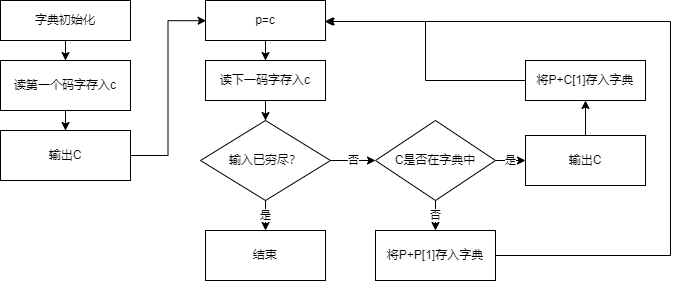

The diagram above was exported from draw.io. Its source (the exported page's mxGraphModel, read from the mxfile embedded in the PNG):
<mxGraphModel dx="634" dy="472" grid="1" gridSize="10" guides="1" tooltips="1" connect="0" arrows="1" fold="1" page="1" pageScale="1" pageWidth="827" pageHeight="1169" math="0" shadow="0">
  <root>
    <mxCell id="0" />
    <mxCell id="1" parent="0" />
    <mxCell id="6owI-x4eWQ3u8Bj-2Bi3-3" value="" style="edgeStyle=orthogonalEdgeStyle;rounded=0;orthogonalLoop=1;jettySize=auto;html=1;" edge="1" parent="1" source="6owI-x4eWQ3u8Bj-2Bi3-1" target="6owI-x4eWQ3u8Bj-2Bi3-2">
      <mxGeometry relative="1" as="geometry" />
    </mxCell>
    <mxCell id="6owI-x4eWQ3u8Bj-2Bi3-1" value="字典初始化" style="rounded=0;whiteSpace=wrap;html=1;" vertex="1" parent="1">
      <mxGeometry x="110" y="60" width="130" height="40" as="geometry" />
    </mxCell>
    <mxCell id="6owI-x4eWQ3u8Bj-2Bi3-5" value="" style="edgeStyle=orthogonalEdgeStyle;rounded=0;orthogonalLoop=1;jettySize=auto;html=1;" edge="1" parent="1" source="6owI-x4eWQ3u8Bj-2Bi3-2" target="6owI-x4eWQ3u8Bj-2Bi3-4">
      <mxGeometry relative="1" as="geometry" />
    </mxCell>
    <mxCell id="6owI-x4eWQ3u8Bj-2Bi3-2" value="读第一个码字存入c" style="rounded=0;whiteSpace=wrap;html=1;" vertex="1" parent="1">
      <mxGeometry x="110" y="120" width="130" height="50" as="geometry" />
    </mxCell>
    <mxCell id="6owI-x4eWQ3u8Bj-2Bi3-28" style="edgeStyle=orthogonalEdgeStyle;rounded=0;orthogonalLoop=1;jettySize=auto;html=1;entryX=0.005;entryY=0.505;entryDx=0;entryDy=0;entryPerimeter=0;" edge="1" parent="1" source="6owI-x4eWQ3u8Bj-2Bi3-4" target="6owI-x4eWQ3u8Bj-2Bi3-27">
      <mxGeometry relative="1" as="geometry" />
    </mxCell>
    <mxCell id="6owI-x4eWQ3u8Bj-2Bi3-4" value="输出C" style="rounded=0;whiteSpace=wrap;html=1;" vertex="1" parent="1">
      <mxGeometry x="110" y="190" width="130" height="50" as="geometry" />
    </mxCell>
    <mxCell id="6owI-x4eWQ3u8Bj-2Bi3-9" value="" style="edgeStyle=orthogonalEdgeStyle;rounded=0;orthogonalLoop=1;jettySize=auto;html=1;" edge="1" parent="1" source="6owI-x4eWQ3u8Bj-2Bi3-6" target="6owI-x4eWQ3u8Bj-2Bi3-7">
      <mxGeometry relative="1" as="geometry" />
    </mxCell>
    <mxCell id="6owI-x4eWQ3u8Bj-2Bi3-6" value="读下一码字存入c" style="rounded=0;whiteSpace=wrap;html=1;" vertex="1" parent="1">
      <mxGeometry x="315" y="120" width="120" height="40" as="geometry" />
    </mxCell>
    <mxCell id="6owI-x4eWQ3u8Bj-2Bi3-13" value="是" style="edgeStyle=orthogonalEdgeStyle;rounded=0;orthogonalLoop=1;jettySize=auto;html=1;" edge="1" parent="1" source="6owI-x4eWQ3u8Bj-2Bi3-7">
      <mxGeometry relative="1" as="geometry">
        <mxPoint x="375" y="290" as="targetPoint" />
      </mxGeometry>
    </mxCell>
    <mxCell id="6owI-x4eWQ3u8Bj-2Bi3-16" value="否" style="edgeStyle=orthogonalEdgeStyle;rounded=0;orthogonalLoop=1;jettySize=auto;html=1;" edge="1" parent="1" source="6owI-x4eWQ3u8Bj-2Bi3-7" target="6owI-x4eWQ3u8Bj-2Bi3-11">
      <mxGeometry relative="1" as="geometry" />
    </mxCell>
    <mxCell id="6owI-x4eWQ3u8Bj-2Bi3-7" value="输入已穷尽？" style="rhombus;whiteSpace=wrap;html=1;" vertex="1" parent="1">
      <mxGeometry x="310" y="180" width="130" height="80" as="geometry" />
    </mxCell>
    <mxCell id="6owI-x4eWQ3u8Bj-2Bi3-18" value="是" style="edgeStyle=orthogonalEdgeStyle;rounded=0;orthogonalLoop=1;jettySize=auto;html=1;" edge="1" parent="1" source="6owI-x4eWQ3u8Bj-2Bi3-11">
      <mxGeometry relative="1" as="geometry">
        <mxPoint x="635" y="220" as="targetPoint" />
      </mxGeometry>
    </mxCell>
    <mxCell id="6owI-x4eWQ3u8Bj-2Bi3-21" value="否" style="edgeStyle=orthogonalEdgeStyle;rounded=0;orthogonalLoop=1;jettySize=auto;html=1;" edge="1" parent="1" source="6owI-x4eWQ3u8Bj-2Bi3-11" target="6owI-x4eWQ3u8Bj-2Bi3-20">
      <mxGeometry relative="1" as="geometry" />
    </mxCell>
    <mxCell id="6owI-x4eWQ3u8Bj-2Bi3-11" value="C是否在字典中" style="rhombus;whiteSpace=wrap;html=1;" vertex="1" parent="1">
      <mxGeometry x="485" y="180" width="120" height="80" as="geometry" />
    </mxCell>
    <mxCell id="6owI-x4eWQ3u8Bj-2Bi3-14" value="结束" style="rounded=0;whiteSpace=wrap;html=1;" vertex="1" parent="1">
      <mxGeometry x="315" y="290" width="120" height="50" as="geometry" />
    </mxCell>
    <mxCell id="6owI-x4eWQ3u8Bj-2Bi3-38" style="edgeStyle=orthogonalEdgeStyle;rounded=0;orthogonalLoop=1;jettySize=auto;html=1;entryX=0.992;entryY=0.525;entryDx=0;entryDy=0;entryPerimeter=0;" edge="1" parent="1" source="6owI-x4eWQ3u8Bj-2Bi3-20" target="6owI-x4eWQ3u8Bj-2Bi3-27">
      <mxGeometry relative="1" as="geometry">
        <Array as="points">
          <mxPoint x="780" y="315" />
          <mxPoint x="780" y="81" />
        </Array>
      </mxGeometry>
    </mxCell>
    <mxCell id="6owI-x4eWQ3u8Bj-2Bi3-20" value="将P+P[1]存入字典" style="rounded=0;whiteSpace=wrap;html=1;" vertex="1" parent="1">
      <mxGeometry x="485" y="290" width="120" height="50" as="geometry" />
    </mxCell>
    <mxCell id="6owI-x4eWQ3u8Bj-2Bi3-30" style="edgeStyle=orthogonalEdgeStyle;rounded=0;orthogonalLoop=1;jettySize=auto;html=1;entryX=0.5;entryY=0;entryDx=0;entryDy=0;entryPerimeter=0;" edge="1" parent="1" source="6owI-x4eWQ3u8Bj-2Bi3-27" target="6owI-x4eWQ3u8Bj-2Bi3-6">
      <mxGeometry relative="1" as="geometry" />
    </mxCell>
    <mxCell id="6owI-x4eWQ3u8Bj-2Bi3-27" value="p=c" style="rounded=0;whiteSpace=wrap;html=1;" vertex="1" parent="1">
      <mxGeometry x="315" y="60" width="120" height="40" as="geometry" />
    </mxCell>
    <mxCell id="6owI-x4eWQ3u8Bj-2Bi3-35" value="" style="edgeStyle=orthogonalEdgeStyle;rounded=0;orthogonalLoop=1;jettySize=auto;html=1;" edge="1" parent="1" source="6owI-x4eWQ3u8Bj-2Bi3-33" target="6owI-x4eWQ3u8Bj-2Bi3-34">
      <mxGeometry relative="1" as="geometry" />
    </mxCell>
    <mxCell id="6owI-x4eWQ3u8Bj-2Bi3-33" value="输出C" style="rounded=0;whiteSpace=wrap;html=1;" vertex="1" parent="1">
      <mxGeometry x="635" y="195" width="120" height="50" as="geometry" />
    </mxCell>
    <mxCell id="6owI-x4eWQ3u8Bj-2Bi3-37" style="edgeStyle=orthogonalEdgeStyle;rounded=0;orthogonalLoop=1;jettySize=auto;html=1;entryX=1.005;entryY=0.525;entryDx=0;entryDy=0;entryPerimeter=0;" edge="1" parent="1" source="6owI-x4eWQ3u8Bj-2Bi3-34" target="6owI-x4eWQ3u8Bj-2Bi3-27">
      <mxGeometry relative="1" as="geometry" />
    </mxCell>
    <mxCell id="6owI-x4eWQ3u8Bj-2Bi3-34" value="将P+C[1]存入字典" style="rounded=0;whiteSpace=wrap;html=1;" vertex="1" parent="1">
      <mxGeometry x="635" y="120" width="120" height="40" as="geometry" />
    </mxCell>
  </root>
</mxGraphModel>